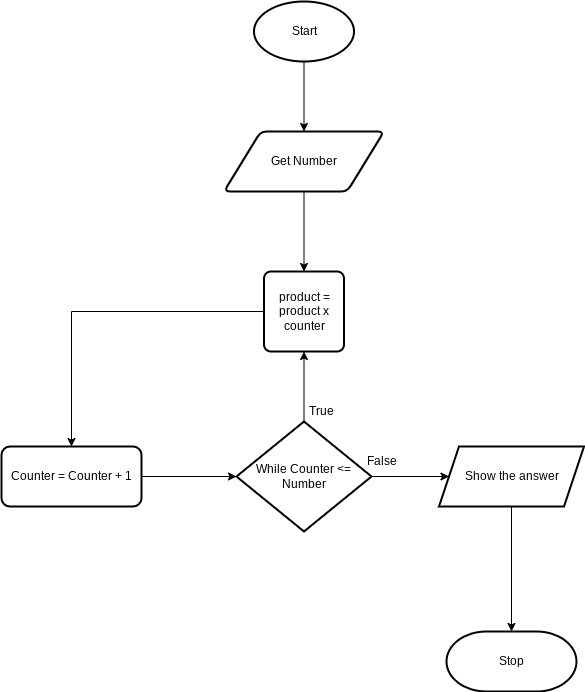

The diagram above was exported from draw.io. Its source (the exported page's mxGraphModel, read from the mxfile embedded in the PNG):
<mxGraphModel dx="1661" dy="561" grid="1" gridSize="10" guides="1" tooltips="1" connect="1" arrows="1" fold="1" page="1" pageScale="1" pageWidth="827" pageHeight="1169" math="0" shadow="0">
  <root>
    <mxCell id="0" />
    <mxCell id="1" parent="0" />
    <mxCell id="28" value="" style="edgeStyle=orthogonalEdgeStyle;rounded=0;html=1;" parent="1" source="2" target="12" edge="1">
      <mxGeometry relative="1" as="geometry" />
    </mxCell>
    <mxCell id="2" value="Start" style="strokeWidth=2;html=1;shape=mxgraph.flowchart.start_1;whiteSpace=wrap;" parent="1" vertex="1">
      <mxGeometry x="242.5" y="30" width="100" height="60" as="geometry" />
    </mxCell>
    <mxCell id="25" style="edgeStyle=orthogonalEdgeStyle;rounded=0;html=1;entryX=0.5;entryY=0;entryDx=0;entryDy=0;" parent="1" source="12" target="15" edge="1">
      <mxGeometry relative="1" as="geometry" />
    </mxCell>
    <mxCell id="12" value="Get Number" style="shape=parallelogram;html=1;strokeWidth=2;perimeter=parallelogramPerimeter;whiteSpace=wrap;rounded=1;arcSize=12;size=0.23;" parent="1" vertex="1">
      <mxGeometry x="212.5" y="160" width="160" height="60" as="geometry" />
    </mxCell>
    <mxCell id="24" style="edgeStyle=orthogonalEdgeStyle;rounded=0;html=1;entryX=0;entryY=0.5;entryDx=0;entryDy=0;" parent="1" source="13" target="17" edge="1">
      <mxGeometry relative="1" as="geometry" />
    </mxCell>
    <mxCell id="27" value="" style="edgeStyle=orthogonalEdgeStyle;rounded=0;html=1;" parent="1" source="13" target="15" edge="1">
      <mxGeometry relative="1" as="geometry" />
    </mxCell>
    <mxCell id="13" value="While Counter &amp;lt;= Number" style="strokeWidth=2;html=1;shape=mxgraph.flowchart.decision;whiteSpace=wrap;" parent="1" vertex="1">
      <mxGeometry x="225" y="450" width="135" height="110" as="geometry" />
    </mxCell>
    <mxCell id="20" value="" style="edgeStyle=orthogonalEdgeStyle;html=1;rounded=0;" parent="1" source="15" target="16" edge="1">
      <mxGeometry relative="1" as="geometry" />
    </mxCell>
    <mxCell id="15" value="product = product x counter" style="rounded=1;whiteSpace=wrap;html=1;absoluteArcSize=1;arcSize=14;strokeWidth=2;" parent="1" vertex="1">
      <mxGeometry x="252.5" y="300" width="80" height="80" as="geometry" />
    </mxCell>
    <mxCell id="26" style="rounded=0;html=1;exitX=1;exitY=0.5;exitDx=0;exitDy=0;entryX=0;entryY=0.5;entryDx=0;entryDy=0;entryPerimeter=0;" parent="1" source="16" target="13" edge="1">
      <mxGeometry relative="1" as="geometry" />
    </mxCell>
    <mxCell id="16" value="Counter = Counter + 1" style="whiteSpace=wrap;html=1;rounded=1;arcSize=14;strokeWidth=2;" parent="1" vertex="1">
      <mxGeometry x="-10" y="475" width="140" height="60" as="geometry" />
    </mxCell>
    <mxCell id="23" style="edgeStyle=orthogonalEdgeStyle;rounded=0;html=1;" parent="1" source="17" target="18" edge="1">
      <mxGeometry relative="1" as="geometry" />
    </mxCell>
    <mxCell id="17" value="Show the answer" style="shape=parallelogram;perimeter=parallelogramPerimeter;whiteSpace=wrap;html=1;fixedSize=1;strokeWidth=2;" parent="1" vertex="1">
      <mxGeometry x="427.5" y="475" width="145" height="60" as="geometry" />
    </mxCell>
    <mxCell id="18" value="Stop" style="strokeWidth=2;html=1;shape=mxgraph.flowchart.terminator;whiteSpace=wrap;" parent="1" vertex="1">
      <mxGeometry x="435" y="660" width="130" height="60" as="geometry" />
    </mxCell>
    <mxCell id="29" value="True" style="text;html=1;align=center;verticalAlign=middle;resizable=0;points=[];autosize=1;strokeColor=none;fillColor=none;" parent="1" vertex="1">
      <mxGeometry x="290" y="430" width="40" height="20" as="geometry" />
    </mxCell>
    <mxCell id="30" value="False" style="text;html=1;align=center;verticalAlign=middle;resizable=0;points=[];autosize=1;strokeColor=none;fillColor=none;" parent="1" vertex="1">
      <mxGeometry x="345" y="480" width="50" height="20" as="geometry" />
    </mxCell>
  </root>
</mxGraphModel>